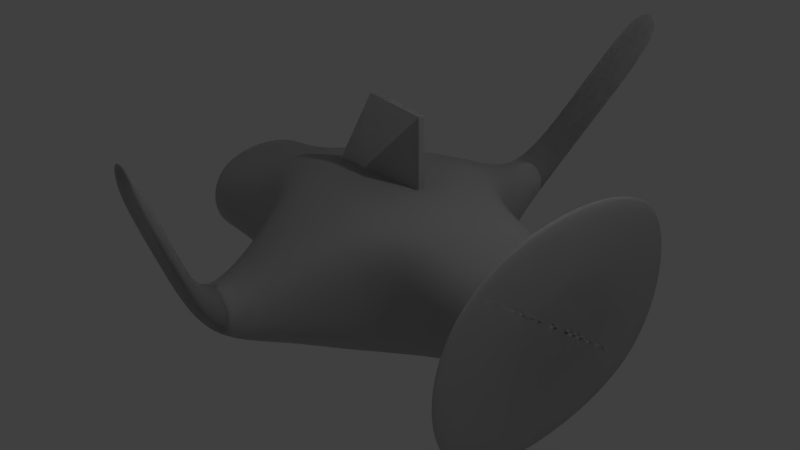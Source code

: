 # Source: nuevanave.blend  (saved by Blender 2.79.0; exported with 4.5.12 LTS)
import bpy
from mathutils import Matrix  # noqa: F401  (used for matrix-valued properties, if any)

bpy.ops.wm.read_factory_settings(use_empty=True)
scene = bpy.context.scene
scene.name = 'Scene'

# ---- collections
col_collection_1 = bpy.data.collections.new('Collection 1'); scene.collection.children.link(col_collection_1)

# ---- materials (node trees are filled in below, after node groups)
mat_material = bpy.data.materials.new('Material')
mat_material.alpha_threshold = 0.0
mat_material.roughness = 0.5
mat_material.line_color = (0.0, 0.0, 0.0, 1.0)
mat_material_001 = bpy.data.materials.new('Material.001')
mat_material_001.alpha_threshold = 0.0
mat_material_001.roughness = 0.5
mat_material_001.line_color = (0.0, 0.0, 0.0, 1.0)
mat_material_002 = bpy.data.materials.new('Material.002')
mat_material_002.alpha_threshold = 0.0
mat_material_002.roughness = 0.5
mat_material_002.line_color = (0.0, 0.0, 0.0, 1.0)

# ---- material node trees

# ---- world
world_world = bpy.data.worlds.new('World'); scene.world = world_world
world_world.color = (0.05088, 0.05088, 0.05088)
world_world.use_sun_shadow = False
world_world.sun_shadow_jitter_overblur = 0.0
world_world.cycles.sampling_method = 'MANUAL'

# ---- cameras
cam_camera = bpy.data.cameras.new('Camera')
cam_camera.clip_end = 100.0
cam_camera.lens = 35.0
cam_camera.sensor_width = 32.0
cam_camera.sensor_height = 18.0
cam_camera.ortho_scale = 7.314
cam_camera.dof.focus_distance = 0.0

# ---- lights
light_lamp = bpy.data.lights.new('Lamp', 'POINT')
light_lamp.transmission_factor = 0.0
light_lamp.cutoff_distance = 30.0
light_lamp.energy = 100.0
light_lamp.shadow_buffer_clip_start = 1.001
light_lamp.shadow_soft_size = 0.1
light_lamp.shadow_maximum_resolution = 0.006
light_lamp.use_absolute_resolution = True

# ---- meshes
me_plane = bpy.data.meshes.new('Plane')
me_plane.from_pydata([(-1.0, -1.0, 0.0), (1.031, 0.06822, 0.1055), (-1.0, 1.0, 0.0), (1.0, 1.0, 0.0), (-0.9983, 0.9983, -0.04751), (-0.9983, -1.002, -0.04751), (1.033, 0.06653, 0.05798), (1.002, 0.9983, -0.04751), (-1.002, 1.002, 0.04488), (-1.002, -0.9984, 0.04488), (1.029, 0.06982, 0.1504), (0.9984, 1.002, 0.04488)], [], [(2, 3, 11, 8), (5, 6, 7, 4), (3, 2, 4, 7), (0, 1, 6, 5), (1, 3, 7, 6), (2, 0, 5, 4), (9, 8, 11, 10), (1, 0, 9, 10), (3, 1, 10, 11), (0, 2, 8, 9)])
me_plane.use_remesh_preserve_volume = False
me_plane.use_remesh_preserve_attributes = False
me_plane.use_mirror_vertex_groups = False
me_plane.update()
me_cube = bpy.data.meshes.new('Cube')
me_cube.from_pydata([(1.0, 1.0, -1.0), (1.0, -1.0, -1.0), (-1.0, -1.0, -1.0), (-1.0, 1.0, -1.0), (1.0, 1.0, 1.0), (1.0, -1.0, 1.0), (-1.0, -1.0, 1.0), (-1.0, 1.0, 1.0), (0.2368, 2.805, -0.2368), (-0.2368, 2.805, -0.2368), (0.2368, 2.805, 0.2368), (-0.2368, 2.805, 0.2368), (2.512, 1.0, -0.72), (2.512, -1.0, -0.72), (2.512, 1.0, 0.72), (2.512, -1.0, 0.72), (2.861, 1.0, -0.72), (2.861, -1.0, -0.72), (2.861, 1.0, 0.72), (2.861, -1.0, 0.72), (1.852, 3.046, 2.518), (1.379, 3.046, 2.518), (1.852, 3.046, 2.991), (1.379, 3.046, 2.991), (-1.0, 1.0, -1.0), (-1.0, -1.0, -1.0), (1.0, -1.0, -1.0), (1.0, 1.0, -1.0), (-1.0, 1.0, 1.0), (-1.0, -1.0, 1.0), (1.0, -1.0, 1.0), (1.0, 1.0, 1.0), (-0.2368, 2.805, -0.2368), (0.2368, 2.805, -0.2368), (-0.2368, 2.805, 0.2368), (0.2368, 2.805, 0.2368), (-2.512, 1.0, -0.72), (-2.512, -1.0, -0.72), (-2.512, 1.0, 0.72), (-2.512, -1.0, 0.72), (-2.861, 0.6515, -0.4691), (-2.861, -0.6515, -0.4691), (-2.861, 0.6515, 0.4691), (-2.861, -0.6515, 0.4691), (1.379, 3.046, 2.518), (1.852, 3.046, 2.518), (1.379, 3.046, 2.991), (1.852, 3.046, 2.991), (1.0, -1.0, -1.0), (1.0, 1.0, -1.0), (-1.0, 1.0, -1.0), (-1.0, -1.0, -1.0), (1.0, -1.0, 1.0), (1.0, 1.0, 1.0), (-1.0, 1.0, 1.0), (-1.0, -1.0, 1.0), (0.2368, -2.805, -0.2368), (-0.2368, -2.805, -0.2368), (0.2368, -2.805, 0.2368), (-0.2368, -2.805, 0.2368), (2.512, -1.0, -0.72), (2.512, 1.0, -0.72), (2.512, -1.0, 0.72), (2.512, 1.0, 0.72), (2.861, -2.711, -1.952), (2.861, 2.711, -1.952), (2.861, -2.711, 1.952), (2.861, 2.711, 1.952), (1.852, -4.243, 2.518), (1.379, -4.243, 2.518), (1.852, -4.243, 2.991), (1.379, -4.243, 2.991), (-1.0, -1.0, -1.0), (-1.0, 1.0, -1.0), (1.0, 1.0, -1.0), (1.0, -1.0, -1.0), (-1.0, -1.0, 1.0), (-1.0, 1.0, 1.0), (1.0, 1.0, 1.0), (1.0, -1.0, 1.0), (-0.2368, -2.805, -0.2368), (0.2368, -2.805, -0.2368), (-0.2368, -2.805, 0.2368), (0.2368, -2.805, 0.2368), (-2.512, -1.0, -0.72), (-2.512, 1.0, -0.72), (-2.512, -1.0, 0.72), (-2.512, 1.0, 0.72), (-2.861, -1.0, -0.72), (-2.861, 1.0, -0.72), (-2.861, -1.0, 0.72), (-2.861, 1.0, 0.72), (1.379, -4.243, 2.518), (1.852, -4.243, 2.518), (1.379, -4.243, 2.991), (1.852, -4.243, 2.991)], [], [(0, 1, 2, 3), (4, 7, 6, 5), (0, 4, 14, 12), (1, 5, 6, 2), (2, 6, 7, 3), (4, 0, 8, 10), (9, 11, 23, 21), (7, 4, 10, 11), (3, 7, 11, 9), (0, 3, 9, 8), (15, 13, 17, 19), (1, 0, 12, 13), (4, 5, 15, 14), (5, 1, 13, 15), (16, 18, 19, 17), (13, 12, 16, 17), (14, 15, 19, 18), (12, 14, 18, 16), (22, 20, 21, 23), (8, 9, 21, 20), (11, 10, 22, 23), (10, 8, 20, 22), (24, 27, 26, 25), (28, 29, 30, 31), (24, 36, 38, 28), (25, 26, 30, 29), (26, 27, 31, 30), (28, 34, 32, 24), (33, 45, 47, 35), (31, 35, 34, 28), (27, 33, 35, 31), (24, 32, 33, 27), (39, 43, 41, 37), (25, 37, 36, 24), (28, 38, 39, 29), (29, 39, 37, 25), (40, 41, 43, 42), (37, 41, 40, 36), (38, 42, 43, 39), (36, 40, 42, 38), (46, 47, 45, 44), (32, 44, 45, 33), (35, 47, 46, 34), (34, 46, 44, 32), (48, 51, 50, 49), (52, 53, 54, 55), (48, 60, 62, 52), (49, 50, 54, 53), (50, 51, 55, 54), (52, 58, 56, 48), (57, 69, 71, 59), (55, 59, 58, 52), (51, 57, 59, 55), (48, 56, 57, 51), (63, 67, 65, 61), (49, 61, 60, 48), (52, 62, 63, 53), (53, 63, 61, 49), (64, 65, 67, 66), (61, 65, 64, 60), (62, 66, 67, 63), (60, 64, 66, 62), (70, 71, 69, 68), (56, 68, 69, 57), (59, 71, 70, 58), (58, 70, 68, 56), (72, 73, 74, 75), (76, 79, 78, 77), (72, 76, 86, 84), (73, 77, 78, 74), (74, 78, 79, 75), (76, 72, 80, 82), (81, 83, 95, 93), (79, 76, 82, 83), (75, 79, 83, 81), (72, 75, 81, 80), (87, 85, 89, 91), (73, 72, 84, 85), (76, 77, 87, 86), (77, 73, 85, 87), (88, 90, 91, 89), (85, 84, 88, 89), (86, 87, 91, 90), (84, 86, 90, 88), (94, 92, 93, 95), (80, 81, 93, 92), (83, 82, 94, 95), (82, 80, 92, 94)])
_k = {(0, 1): 0.29804, (0, 3): 0.29804, (0, 4): 0.29804, (1, 2): 0.29804, (1, 5): 0.29804, (2, 3): 0.29804, (2, 6): 0.29804, (3, 7): 0.29804, (4, 5): 0.29804, (4, 7): 0.29804, (5, 6): 0.29804, (6, 7): 0.29804, (8, 9): 0.29804, (8, 10): 0.29804, (9, 11): 0.29804, (10, 11): 0.29804, (12, 13): 0.29804, (12, 14): 0.29804, (13, 15): 0.29804, (14, 15): 0.29804, (16, 17): 0.29804, (16, 18): 0.29804, (17, 19): 0.29804, (18, 19): 0.29804, (20, 21): 0.29804, (20, 22): 0.29804, (21, 23): 0.29804, (22, 23): 0.29804, (24, 25): 0.29804, (24, 27): 0.29804, (24, 28): 0.29804, (25, 26): 0.29804, (25, 29): 0.29804, (26, 27): 0.29804, (26, 30): 0.29804, (27, 31): 0.29804, (28, 29): 0.29804, (28, 31): 0.29804, (29, 30): 0.29804, (30, 31): 0.29804, (32, 33): 0.29804, (32, 34): 0.29804, (33, 35): 0.29804, (34, 35): 0.29804, (36, 37): 0.29804, (36, 38): 0.29804, (37, 39): 0.29804, (38, 39): 0.29804, (40, 41): 0.29804, (40, 42): 0.29804, (41, 43): 0.29804, (42, 43): 0.29804, (44, 45): 0.29804, (44, 46): 0.29804, (45, 47): 0.29804, (46, 47): 0.29804, (48, 49): 0.29804, (48, 51): 0.29804, (48, 52): 0.29804, (49, 50): 0.29804, (49, 53): 0.29804, (50, 51): 0.29804, (50, 54): 0.29804, (51, 55): 0.29804, (52, 53): 0.29804, (52, 55): 0.29804, (53, 54): 0.29804, (54, 55): 0.29804, (56, 57): 0.29804, (56, 58): 0.29804, (57, 59): 0.29804, (58, 59): 0.29804, (60, 61): 0.29804, (60, 62): 0.29804, (61, 63): 0.29804, (62, 63): 0.29804, (64, 65): 0.29804, (64, 66): 0.29804, (65, 67): 0.29804, (66, 67): 0.29804, (68, 69): 0.29804, (68, 70): 0.29804, (69, 71): 0.29804, (70, 71): 0.29804, (72, 73): 0.29804, (72, 75): 0.29804, (72, 76): 0.29804, (73, 74): 0.29804, (73, 77): 0.29804, (74, 75): 0.29804, (74, 78): 0.29804, (75, 79): 0.29804, (76, 77): 0.29804, (76, 79): 0.29804, (77, 78): 0.29804, (78, 79): 0.29804, (80, 81): 0.29804, (80, 82): 0.29804, (81, 83): 0.29804, (82, 83): 0.29804, (84, 85): 0.29804, (84, 86): 0.29804, (85, 87): 0.29804, (86, 87): 0.29804, (88, 89): 0.29804, (88, 90): 0.29804, (89, 91): 0.29804, (90, 91): 0.29804, (92, 93): 0.29804, (92, 94): 0.29804, (93, 95): 0.29804, (94, 95): 0.29804}
me_cube.attributes.new('crease_edge', 'FLOAT', 'EDGE').data.foreach_set('value', [_k.get((min(e.vertices), max(e.vertices)), 0.0) for e in me_cube.edges])
me_cube.materials.append(mat_material)
me_cube.use_remesh_preserve_volume = False
me_cube.use_remesh_preserve_attributes = False
me_cube.use_mirror_vertex_groups = False
me_cube.update()
me_cube_001 = bpy.data.meshes.new('Cube.001')
me_cube_001.from_pydata([(1.0, 1.0, -1.0), (1.0, -1.0, -1.0), (-1.0, -1.0, -1.0), (-1.0, 1.0, -1.0), (1.0, 1.0, 1.0), (1.0, -1.0, 1.0), (-1.0, -1.0, 1.0), (-1.0, 1.0, 1.0), (0.2368, 2.805, -0.2368), (-0.2368, 2.805, -0.2368), (0.2368, 2.805, 0.2368), (-0.2368, 2.805, 0.2368), (2.512, 1.0, -0.72), (2.512, -1.0, -0.72), (2.512, 1.0, 0.72), (2.512, -1.0, 0.72), (2.861, 1.0, -0.72), (2.861, -1.0, -0.72), (2.861, 1.0, 0.72), (2.861, -1.0, 0.72), (1.852, 3.046, 2.518), (1.379, 3.046, 2.518), (1.852, 3.046, 2.991), (1.379, 3.046, 2.991), (-1.0, 1.0, -1.0), (-1.0, -1.0, -1.0), (1.0, -1.0, -1.0), (1.0, 1.0, -1.0), (-1.0, 1.0, 1.0), (-1.0, -1.0, 1.0), (1.0, -1.0, 1.0), (1.0, 1.0, 1.0), (-0.2368, 2.805, -0.2368), (0.2368, 2.805, -0.2368), (-0.2368, 2.805, 0.2368), (0.2368, 2.805, 0.2368), (-2.512, 1.0, -0.72), (-2.512, -1.0, -0.72), (-2.512, 1.0, 0.72), (-2.512, -1.0, 0.72), (-2.861, 0.6515, -0.4691), (-2.861, -0.6515, -0.4691), (-2.861, 0.6515, 0.4691), (-2.861, -0.6515, 0.4691), (1.379, 3.046, 2.518), (1.852, 3.046, 2.518), (1.379, 3.046, 2.991), (1.852, 3.046, 2.991), (1.0, -1.0, -1.0), (1.0, 1.0, -1.0), (-1.0, 1.0, -1.0), (-1.0, -1.0, -1.0), (1.0, -1.0, 1.0), (1.0, 1.0, 1.0), (-1.0, 1.0, 1.0), (-1.0, -1.0, 1.0), (0.2368, -2.805, -0.2368), (-0.2368, -2.805, -0.2368), (0.2368, -2.805, 0.2368), (-0.2368, -2.805, 0.2368), (2.512, -1.0, -0.72), (2.512, 1.0, -0.72), (2.512, -1.0, 0.72), (2.512, 1.0, 0.72), (2.861, -2.711, -1.952), (2.861, 2.711, -1.952), (2.861, -2.711, 1.952), (2.861, 2.711, 1.952), (1.852, -4.243, 2.518), (1.379, -4.243, 2.518), (1.852, -4.243, 2.991), (1.379, -4.243, 2.991), (-1.0, -1.0, -1.0), (-1.0, 1.0, -1.0), (1.0, 1.0, -1.0), (1.0, -1.0, -1.0), (-1.0, -1.0, 1.0), (-1.0, 1.0, 1.0), (1.0, 1.0, 1.0), (1.0, -1.0, 1.0), (-0.2368, -2.805, -0.2368), (0.2368, -2.805, -0.2368), (-0.2368, -2.805, 0.2368), (0.2368, -2.805, 0.2368), (-2.512, -1.0, -0.72), (-2.512, 1.0, -0.72), (-2.512, -1.0, 0.72), (-2.512, 1.0, 0.72), (-2.861, -1.0, -0.72), (-2.861, 1.0, -0.72), (-2.861, -1.0, 0.72), (-2.861, 1.0, 0.72), (1.379, -4.243, 2.518), (1.852, -4.243, 2.518), (1.379, -4.243, 2.991), (1.852, -4.243, 2.991)], [], [(0, 1, 2, 3), (4, 7, 6, 5), (0, 4, 14, 12), (1, 5, 6, 2), (2, 6, 7, 3), (4, 0, 8, 10), (9, 11, 23, 21), (7, 4, 10, 11), (3, 7, 11, 9), (0, 3, 9, 8), (15, 13, 17, 19), (1, 0, 12, 13), (4, 5, 15, 14), (5, 1, 13, 15), (16, 18, 19, 17), (13, 12, 16, 17), (14, 15, 19, 18), (12, 14, 18, 16), (22, 20, 21, 23), (8, 9, 21, 20), (11, 10, 22, 23), (10, 8, 20, 22), (24, 27, 26, 25), (28, 29, 30, 31), (24, 36, 38, 28), (25, 26, 30, 29), (26, 27, 31, 30), (28, 34, 32, 24), (33, 45, 47, 35), (31, 35, 34, 28), (27, 33, 35, 31), (24, 32, 33, 27), (39, 43, 41, 37), (25, 37, 36, 24), (28, 38, 39, 29), (29, 39, 37, 25), (40, 41, 43, 42), (37, 41, 40, 36), (38, 42, 43, 39), (36, 40, 42, 38), (46, 47, 45, 44), (32, 44, 45, 33), (35, 47, 46, 34), (34, 46, 44, 32), (48, 51, 50, 49), (52, 53, 54, 55), (48, 60, 62, 52), (49, 50, 54, 53), (50, 51, 55, 54), (52, 58, 56, 48), (57, 69, 71, 59), (55, 59, 58, 52), (51, 57, 59, 55), (48, 56, 57, 51), (63, 67, 65, 61), (49, 61, 60, 48), (52, 62, 63, 53), (53, 63, 61, 49), (64, 65, 67, 66), (61, 65, 64, 60), (62, 66, 67, 63), (60, 64, 66, 62), (70, 71, 69, 68), (56, 68, 69, 57), (59, 71, 70, 58), (58, 70, 68, 56), (72, 73, 74, 75), (76, 79, 78, 77), (72, 76, 86, 84), (73, 77, 78, 74), (74, 78, 79, 75), (76, 72, 80, 82), (81, 83, 95, 93), (79, 76, 82, 83), (75, 79, 83, 81), (72, 75, 81, 80), (87, 85, 89, 91), (73, 72, 84, 85), (76, 77, 87, 86), (77, 73, 85, 87), (88, 90, 91, 89), (85, 84, 88, 89), (86, 87, 91, 90), (84, 86, 90, 88), (94, 92, 93, 95), (80, 81, 93, 92), (83, 82, 94, 95), (82, 80, 92, 94)])
_k = {(0, 1): 0.29804, (0, 3): 0.29804, (0, 4): 0.29804, (1, 2): 0.29804, (1, 5): 0.29804, (2, 3): 0.29804, (2, 6): 0.29804, (3, 7): 0.29804, (4, 5): 0.29804, (4, 7): 0.29804, (5, 6): 0.29804, (6, 7): 0.29804, (8, 9): 0.29804, (8, 10): 0.29804, (9, 11): 0.29804, (10, 11): 0.29804, (12, 13): 0.29804, (12, 14): 0.29804, (13, 15): 0.29804, (14, 15): 0.29804, (16, 17): 0.29804, (16, 18): 0.29804, (17, 19): 0.29804, (18, 19): 0.29804, (20, 21): 0.29804, (20, 22): 0.29804, (21, 23): 0.29804, (22, 23): 0.29804, (24, 25): 0.29804, (24, 27): 0.29804, (24, 28): 0.29804, (25, 26): 0.29804, (25, 29): 0.29804, (26, 27): 0.29804, (26, 30): 0.29804, (27, 31): 0.29804, (28, 29): 0.29804, (28, 31): 0.29804, (29, 30): 0.29804, (30, 31): 0.29804, (32, 33): 0.29804, (32, 34): 0.29804, (33, 35): 0.29804, (34, 35): 0.29804, (36, 37): 0.29804, (36, 38): 0.29804, (37, 39): 0.29804, (38, 39): 0.29804, (40, 41): 0.29804, (40, 42): 0.29804, (41, 43): 0.29804, (42, 43): 0.29804, (44, 45): 0.29804, (44, 46): 0.29804, (45, 47): 0.29804, (46, 47): 0.29804, (48, 49): 0.29804, (48, 51): 0.29804, (48, 52): 0.29804, (49, 50): 0.29804, (49, 53): 0.29804, (50, 51): 0.29804, (50, 54): 0.29804, (51, 55): 0.29804, (52, 53): 0.29804, (52, 55): 0.29804, (53, 54): 0.29804, (54, 55): 0.29804, (56, 57): 0.29804, (56, 58): 0.29804, (57, 59): 0.29804, (58, 59): 0.29804, (60, 61): 0.29804, (60, 62): 0.29804, (61, 63): 0.29804, (62, 63): 0.29804, (64, 65): 0.29804, (64, 66): 0.29804, (65, 67): 0.29804, (66, 67): 0.29804, (68, 69): 0.29804, (68, 70): 0.29804, (69, 71): 0.29804, (70, 71): 0.29804, (72, 73): 0.29804, (72, 75): 0.29804, (72, 76): 0.29804, (73, 74): 0.29804, (73, 77): 0.29804, (74, 75): 0.29804, (74, 78): 0.29804, (75, 79): 0.29804, (76, 77): 0.29804, (76, 79): 0.29804, (77, 78): 0.29804, (78, 79): 0.29804, (80, 81): 0.29804, (80, 82): 0.29804, (81, 83): 0.29804, (82, 83): 0.29804, (84, 85): 0.29804, (84, 86): 0.29804, (85, 87): 0.29804, (86, 87): 0.29804, (88, 89): 0.29804, (88, 90): 0.29804, (89, 91): 0.29804, (90, 91): 0.29804, (92, 93): 0.29804, (92, 94): 0.29804, (93, 95): 0.29804, (94, 95): 0.29804}
me_cube_001.attributes.new('crease_edge', 'FLOAT', 'EDGE').data.foreach_set('value', [_k.get((min(e.vertices), max(e.vertices)), 0.0) for e in me_cube_001.edges])
me_cube_001.materials.append(mat_material_001)
me_cube_001.use_remesh_preserve_volume = False
me_cube_001.use_remesh_preserve_attributes = False
me_cube_001.use_mirror_vertex_groups = False
me_cube_001.update()
me_plane_001 = bpy.data.meshes.new('Plane.001')
me_plane_001.from_pydata([(-1.0, -1.0, 0.0), (1.031, 0.06822, 0.1055), (-1.0, 1.0, 0.0), (1.0, 1.0, 0.0), (-0.9983, 0.9983, -0.04751), (-0.9983, -1.002, -0.04751), (1.033, 0.06653, 0.05798), (1.002, 0.9983, -0.04751), (-1.002, 1.002, 0.04488), (-1.002, -0.9984, 0.04488), (1.029, 0.06982, 0.1504), (0.9984, 1.002, 0.04488)], [], [(2, 3, 11, 8), (5, 6, 7, 4), (3, 2, 4, 7), (0, 1, 6, 5), (1, 3, 7, 6), (2, 0, 5, 4), (9, 8, 11, 10), (1, 0, 9, 10), (3, 1, 10, 11), (0, 2, 8, 9)])
me_plane_001.use_remesh_preserve_volume = False
me_plane_001.use_remesh_preserve_attributes = False
me_plane_001.use_mirror_vertex_groups = False
me_plane_001.update()
me_cube_002 = bpy.data.meshes.new('Cube.002')
me_cube_002.from_pydata([(1.0, 1.0, -1.0), (1.0, -1.0, -1.0), (-1.0, -1.0, -1.0), (-1.0, 1.0, -1.0), (1.0, 1.0, 1.0), (1.0, -1.0, 1.0), (-1.0, -1.0, 1.0), (-1.0, 1.0, 1.0), (0.2368, 2.805, -0.2368), (-0.2368, 2.805, -0.2368), (0.2368, 2.805, 0.2368), (-0.2368, 2.805, 0.2368), (2.512, 1.0, -0.72), (2.512, -1.0, -0.72), (2.512, 1.0, 0.72), (2.512, -1.0, 0.72), (2.861, 1.0, -0.72), (2.861, -1.0, -0.72), (2.861, 1.0, 0.72), (2.861, -1.0, 0.72), (1.852, 3.046, 2.518), (1.379, 3.046, 2.518), (1.852, 3.046, 2.991), (1.379, 3.046, 2.991), (-1.0, 1.0, -1.0), (-1.0, -1.0, -1.0), (1.0, -1.0, -1.0), (1.0, 1.0, -1.0), (-1.0, 1.0, 1.0), (-1.0, -1.0, 1.0), (1.0, -1.0, 1.0), (1.0, 1.0, 1.0), (-0.2368, 2.805, -0.2368), (0.2368, 2.805, -0.2368), (-0.2368, 2.805, 0.2368), (0.2368, 2.805, 0.2368), (-2.512, 1.0, -0.72), (-2.512, -1.0, -0.72), (-2.512, 1.0, 0.72), (-2.512, -1.0, 0.72), (-2.861, 0.6515, -0.4691), (-2.861, -0.6515, -0.4691), (-2.861, 0.6515, 0.4691), (-2.861, -0.6515, 0.4691), (1.379, 3.046, 2.518), (1.852, 3.046, 2.518), (1.379, 3.046, 2.991), (1.852, 3.046, 2.991), (1.0, -1.0, -1.0), (1.0, 1.0, -1.0), (-1.0, 1.0, -1.0), (-1.0, -1.0, -1.0), (1.0, -1.0, 1.0), (1.0, 1.0, 1.0), (-1.0, 1.0, 1.0), (-1.0, -1.0, 1.0), (0.2368, -2.805, -0.2368), (-0.2368, -2.805, -0.2368), (0.2368, -2.805, 0.2368), (-0.2368, -2.805, 0.2368), (2.512, -1.0, -0.72), (2.512, 1.0, -0.72), (2.512, -1.0, 0.72), (2.512, 1.0, 0.72), (2.861, -2.711, -1.952), (2.861, 2.711, -1.952), (2.861, -2.711, 1.952), (2.861, 2.711, 1.952), (1.852, -4.243, 2.518), (1.379, -4.243, 2.518), (1.852, -4.243, 2.991), (1.379, -4.243, 2.991), (-1.0, -1.0, -1.0), (-1.0, 1.0, -1.0), (1.0, 1.0, -1.0), (1.0, -1.0, -1.0), (-1.0, -1.0, 1.0), (-1.0, 1.0, 1.0), (1.0, 1.0, 1.0), (1.0, -1.0, 1.0), (-0.2368, -2.805, -0.2368), (0.2368, -2.805, -0.2368), (-0.2368, -2.805, 0.2368), (0.2368, -2.805, 0.2368), (-2.512, -1.0, -0.72), (-2.512, 1.0, -0.72), (-2.512, -1.0, 0.72), (-2.512, 1.0, 0.72), (-2.861, -1.0, -0.72), (-2.861, 1.0, -0.72), (-2.861, -1.0, 0.72), (-2.861, 1.0, 0.72), (1.379, -4.243, 2.518), (1.852, -4.243, 2.518), (1.379, -4.243, 2.991), (1.852, -4.243, 2.991)], [], [(0, 1, 2, 3), (4, 7, 6, 5), (0, 4, 14, 12), (1, 5, 6, 2), (2, 6, 7, 3), (4, 0, 8, 10), (9, 11, 23, 21), (7, 4, 10, 11), (3, 7, 11, 9), (0, 3, 9, 8), (15, 13, 17, 19), (1, 0, 12, 13), (4, 5, 15, 14), (5, 1, 13, 15), (16, 18, 19, 17), (13, 12, 16, 17), (14, 15, 19, 18), (12, 14, 18, 16), (22, 20, 21, 23), (8, 9, 21, 20), (11, 10, 22, 23), (10, 8, 20, 22), (24, 27, 26, 25), (28, 29, 30, 31), (24, 36, 38, 28), (25, 26, 30, 29), (26, 27, 31, 30), (28, 34, 32, 24), (33, 45, 47, 35), (31, 35, 34, 28), (27, 33, 35, 31), (24, 32, 33, 27), (39, 43, 41, 37), (25, 37, 36, 24), (28, 38, 39, 29), (29, 39, 37, 25), (40, 41, 43, 42), (37, 41, 40, 36), (38, 42, 43, 39), (36, 40, 42, 38), (46, 47, 45, 44), (32, 44, 45, 33), (35, 47, 46, 34), (34, 46, 44, 32), (48, 51, 50, 49), (52, 53, 54, 55), (48, 60, 62, 52), (49, 50, 54, 53), (50, 51, 55, 54), (52, 58, 56, 48), (57, 69, 71, 59), (55, 59, 58, 52), (51, 57, 59, 55), (48, 56, 57, 51), (63, 67, 65, 61), (49, 61, 60, 48), (52, 62, 63, 53), (53, 63, 61, 49), (64, 65, 67, 66), (61, 65, 64, 60), (62, 66, 67, 63), (60, 64, 66, 62), (70, 71, 69, 68), (56, 68, 69, 57), (59, 71, 70, 58), (58, 70, 68, 56), (72, 73, 74, 75), (76, 79, 78, 77), (72, 76, 86, 84), (73, 77, 78, 74), (74, 78, 79, 75), (76, 72, 80, 82), (81, 83, 95, 93), (79, 76, 82, 83), (75, 79, 83, 81), (72, 75, 81, 80), (87, 85, 89, 91), (73, 72, 84, 85), (76, 77, 87, 86), (77, 73, 85, 87), (88, 90, 91, 89), (85, 84, 88, 89), (86, 87, 91, 90), (84, 86, 90, 88), (94, 92, 93, 95), (80, 81, 93, 92), (83, 82, 94, 95), (82, 80, 92, 94)])
_k = {(0, 1): 0.29804, (0, 3): 0.29804, (0, 4): 0.29804, (1, 2): 0.29804, (1, 5): 0.29804, (2, 3): 0.29804, (2, 6): 0.29804, (3, 7): 0.29804, (4, 5): 0.29804, (4, 7): 0.29804, (5, 6): 0.29804, (6, 7): 0.29804, (8, 9): 0.29804, (8, 10): 0.29804, (9, 11): 0.29804, (10, 11): 0.29804, (12, 13): 0.29804, (12, 14): 0.29804, (13, 15): 0.29804, (14, 15): 0.29804, (16, 17): 0.29804, (16, 18): 0.29804, (17, 19): 0.29804, (18, 19): 0.29804, (20, 21): 0.29804, (20, 22): 0.29804, (21, 23): 0.29804, (22, 23): 0.29804, (24, 25): 0.29804, (24, 27): 0.29804, (24, 28): 0.29804, (25, 26): 0.29804, (25, 29): 0.29804, (26, 27): 0.29804, (26, 30): 0.29804, (27, 31): 0.29804, (28, 29): 0.29804, (28, 31): 0.29804, (29, 30): 0.29804, (30, 31): 0.29804, (32, 33): 0.29804, (32, 34): 0.29804, (33, 35): 0.29804, (34, 35): 0.29804, (36, 37): 0.29804, (36, 38): 0.29804, (37, 39): 0.29804, (38, 39): 0.29804, (40, 41): 0.29804, (40, 42): 0.29804, (41, 43): 0.29804, (42, 43): 0.29804, (44, 45): 0.29804, (44, 46): 0.29804, (45, 47): 0.29804, (46, 47): 0.29804, (48, 49): 0.29804, (48, 51): 0.29804, (48, 52): 0.29804, (49, 50): 0.29804, (49, 53): 0.29804, (50, 51): 0.29804, (50, 54): 0.29804, (51, 55): 0.29804, (52, 53): 0.29804, (52, 55): 0.29804, (53, 54): 0.29804, (54, 55): 0.29804, (56, 57): 0.29804, (56, 58): 0.29804, (57, 59): 0.29804, (58, 59): 0.29804, (60, 61): 0.29804, (60, 62): 0.29804, (61, 63): 0.29804, (62, 63): 0.29804, (64, 65): 0.29804, (64, 66): 0.29804, (65, 67): 0.29804, (66, 67): 0.29804, (68, 69): 0.29804, (68, 70): 0.29804, (69, 71): 0.29804, (70, 71): 0.29804, (72, 73): 0.29804, (72, 75): 0.29804, (72, 76): 0.29804, (73, 74): 0.29804, (73, 77): 0.29804, (74, 75): 0.29804, (74, 78): 0.29804, (75, 79): 0.29804, (76, 77): 0.29804, (76, 79): 0.29804, (77, 78): 0.29804, (78, 79): 0.29804, (80, 81): 0.29804, (80, 82): 0.29804, (81, 83): 0.29804, (82, 83): 0.29804, (84, 85): 0.29804, (84, 86): 0.29804, (85, 87): 0.29804, (86, 87): 0.29804, (88, 89): 0.29804, (88, 90): 0.29804, (89, 91): 0.29804, (90, 91): 0.29804, (92, 93): 0.29804, (92, 94): 0.29804, (93, 95): 0.29804, (94, 95): 0.29804}
me_cube_002.attributes.new('crease_edge', 'FLOAT', 'EDGE').data.foreach_set('value', [_k.get((min(e.vertices), max(e.vertices)), 0.0) for e in me_cube_002.edges])
me_cube_002.materials.append(mat_material_002)
me_cube_002.use_remesh_preserve_volume = False
me_cube_002.use_remesh_preserve_attributes = False
me_cube_002.use_mirror_vertex_groups = False
me_cube_002.update()
me_plane_002 = bpy.data.meshes.new('Plane.002')
me_plane_002.from_pydata([(-1.0, -1.0, 0.0), (1.031, 0.06822, 0.1055), (-1.0, 1.0, 0.0), (1.0, 1.0, 0.0), (-0.9983, 0.9983, -0.04751), (-0.9983, -1.002, -0.04751), (1.033, 0.06653, 0.05798), (1.002, 0.9983, -0.04751), (-1.002, 1.002, 0.04488), (-1.002, -0.9984, 0.04488), (1.029, 0.06982, 0.1504), (0.9984, 1.002, 0.04488)], [], [(2, 3, 11, 8), (5, 6, 7, 4), (3, 2, 4, 7), (0, 1, 6, 5), (1, 3, 7, 6), (2, 0, 5, 4), (9, 8, 11, 10), (1, 0, 9, 10), (3, 1, 10, 11), (0, 2, 8, 9)])
me_plane_002.use_remesh_preserve_volume = False
me_plane_002.use_remesh_preserve_attributes = False
me_plane_002.use_mirror_vertex_groups = False
me_plane_002.update()

# ---- objects
ob_plane = bpy.data.objects.new('Plane', me_plane)
ob_cube = bpy.data.objects.new('Cube', me_cube)
ob_lamp = bpy.data.objects.new('Lamp', light_lamp)
ob_camera = bpy.data.objects.new('Camera', cam_camera)
ob_cube_001 = bpy.data.objects.new('Cube.001', me_cube_001)
ob_plane_001 = bpy.data.objects.new('Plane.001', me_plane_001)
ob_cube_002 = bpy.data.objects.new('Cube.002', me_cube_002)
ob_plane_002 = bpy.data.objects.new('Plane.002', me_plane_002)

# ---- transforms, parenting, visibility, modifiers, constraints
ob_plane.location = (-0.4227, 0.3336, 0.9652)
ob_plane.rotation_euler = (-0.6161, -1.522, -7.212)
ob_plane.lineart.crease_threshold = 0.0
ob_cube.location = (-0.02429, 0.3672, -0.0001298)
ob_cube.lock_rotations_4d = False
ob_cube.empty_display_type = 'ARROWS'
ob_cube.lineart.crease_threshold = 0.0
_m = ob_cube.modifiers.new('Subsurf', 'SUBSURF')
_m.uv_smooth = 'PRESERVE_CORNERS'
_m.levels = 6
_m.render_levels = 6
_m.show_only_control_edges = False
ob_lamp.location = (4.076, 1.005, 5.904)
ob_lamp.rotation_euler = (0.6503, 0.05522, 1.866)
ob_lamp.lock_rotations_4d = False
ob_lamp.empty_display_type = 'ARROWS'
ob_lamp.color = (0.0, 0.0, 0.0, 0.0)
ob_lamp.lineart.crease_threshold = 0.0
ob_camera.location = (7.481, -6.508, 5.344)
ob_camera.rotation_euler = (1.109, 0.0, 0.8149)
ob_camera.lock_rotations_4d = False
ob_camera.empty_display_type = 'ARROWS'
ob_camera.color = (0.0, 0.0, 0.0, 0.0)
ob_camera.display_type = 'WIRE'
ob_camera.lineart.crease_threshold = 0.0
ob_cube_001.location = (-0.02429, 0.3672, -0.0001298)
ob_cube_001.lock_rotations_4d = False
ob_cube_001.empty_display_type = 'ARROWS'
ob_cube_001.lineart.crease_threshold = 0.0
_m = ob_cube_001.modifiers.new('Subsurf', 'SUBSURF')
_m.uv_smooth = 'PRESERVE_CORNERS'
_m.levels = 6
_m.render_levels = 6
_m.show_only_control_edges = False
ob_plane_001.location = (-0.4227, 0.3336, 0.9652)
ob_plane_001.rotation_euler = (-0.6161, -1.522, -7.212)
ob_plane_001.lineart.crease_threshold = 0.0
ob_cube_002.location = (-0.02429, 0.3672, -0.0001298)
ob_cube_002.lock_rotations_4d = False
ob_cube_002.empty_display_type = 'ARROWS'
ob_cube_002.lineart.crease_threshold = 0.0
_m = ob_cube_002.modifiers.new('Subsurf', 'SUBSURF')
_m.uv_smooth = 'PRESERVE_CORNERS'
_m.levels = 6
_m.render_levels = 6
_m.show_only_control_edges = False
ob_plane_002.location = (-0.4227, 0.3336, 0.9652)
ob_plane_002.rotation_euler = (-0.6161, -1.522, -7.212)
ob_plane_002.lineart.crease_threshold = 0.0

# ---- collection membership
col_collection_1.objects.link(ob_plane)
col_collection_1.objects.link(ob_cube)
col_collection_1.objects.link(ob_lamp)
col_collection_1.objects.link(ob_camera)
col_collection_1.objects.link(ob_cube_001)
col_collection_1.objects.link(ob_plane_001)
col_collection_1.objects.link(ob_cube_002)
col_collection_1.objects.link(ob_plane_002)

# ---- scene / render settings (as saved in the file)
scene.camera = ob_camera
scene.frame_start = 1; scene.frame_end = 250; scene.frame_set(3)
scene.render.engine = 'CYCLES'
scene.render.resolution_percentage = 50
scene.render.dither_intensity = 0.0
scene.cycles.use_denoising = False
scene.cycles.samples = 128
scene.cycles.sampling_pattern = 'TABULATED_SOBOL'
scene.cycles.use_adaptive_sampling = False
scene.cycles.use_light_tree = False
scene.cycles.blur_glossy = 0.0
scene.cycles.sample_clamp_indirect = 0.0
scene.view_settings.view_transform = 'Standard'
bpy.context.view_layer.update()
